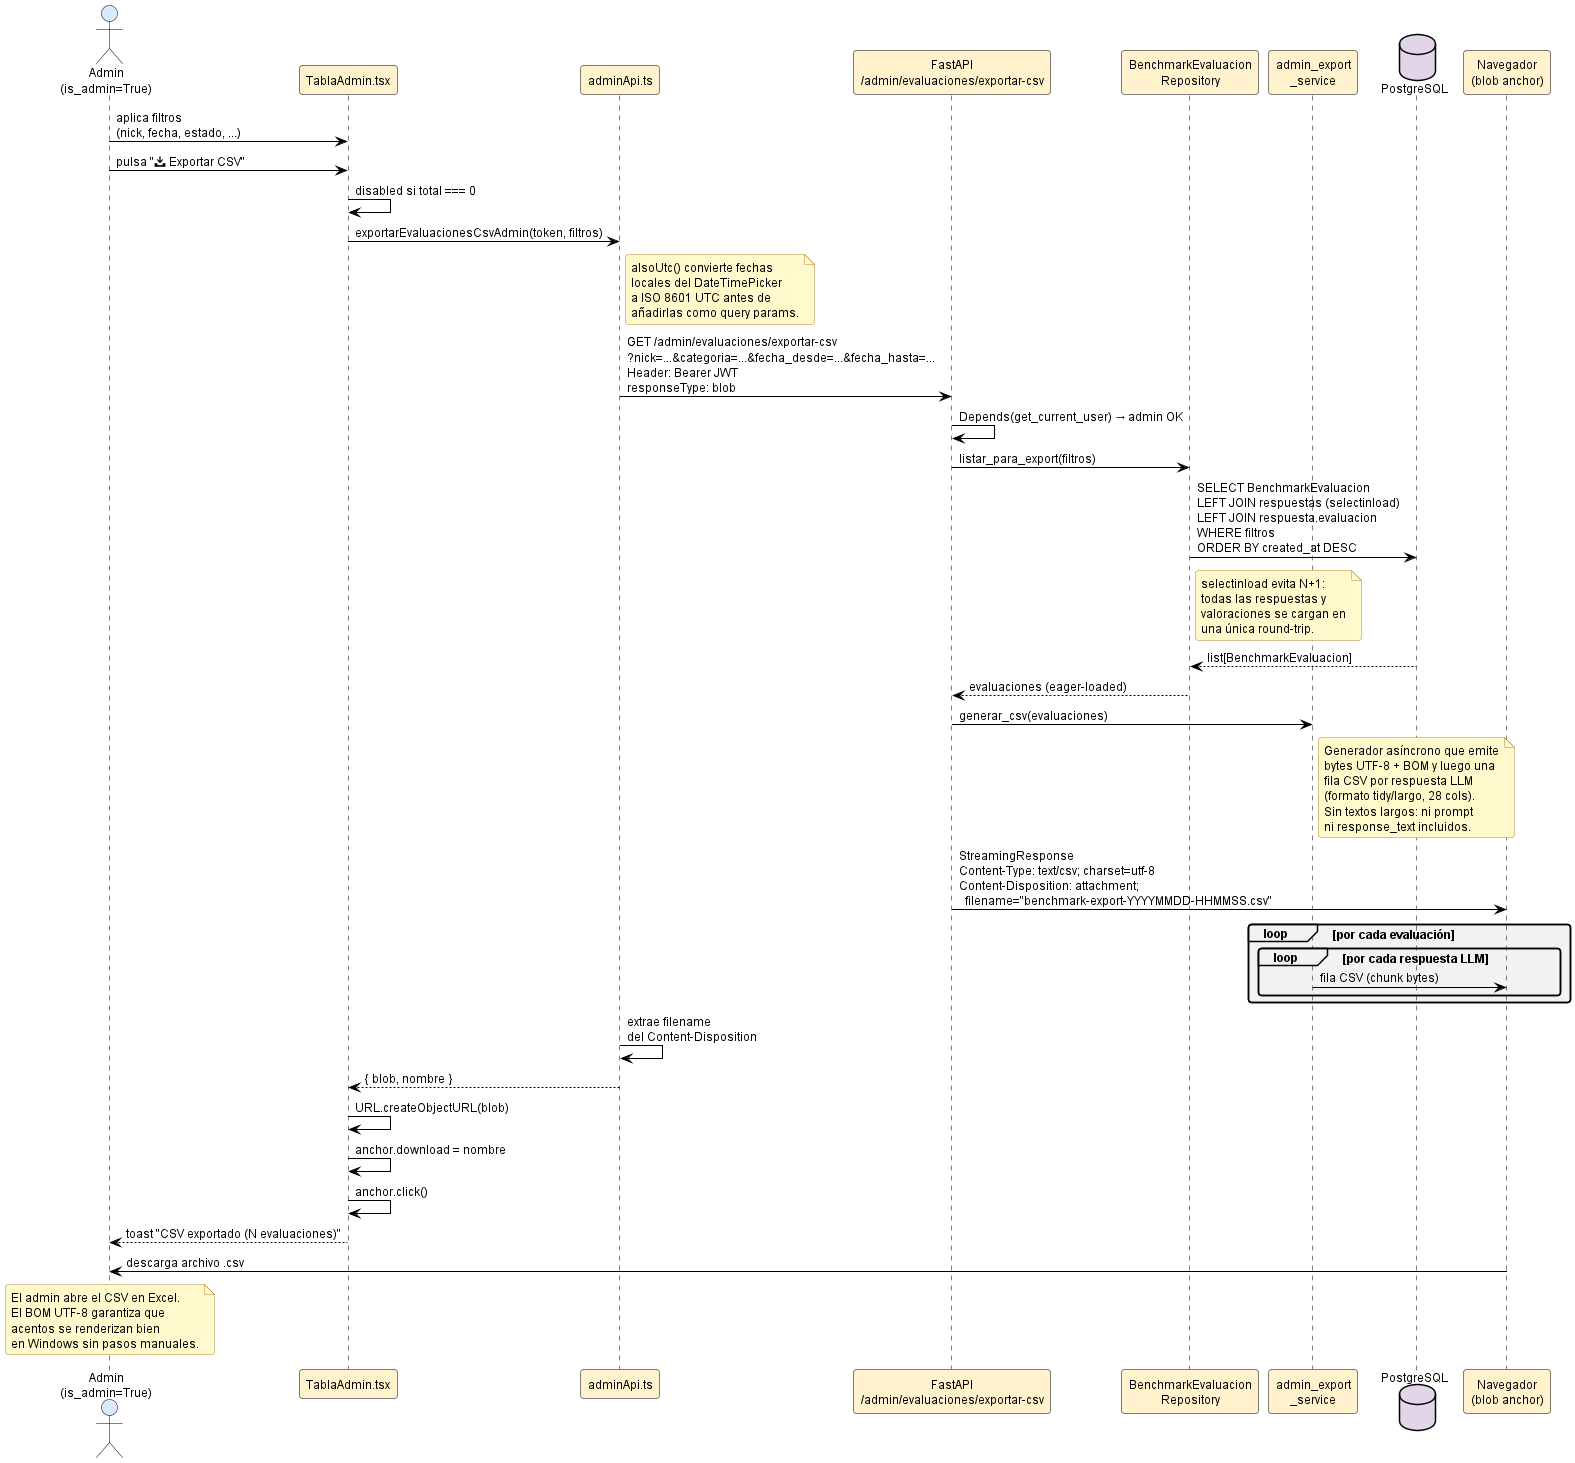

The diagram above was rendered by PlantUML. Its source (embedded in the PNG):
@startuml sec_export_csv

' ============================================================
' Estilo claro estandar — fondo blanco, fuente y lineas negras,
' rellenos pastel suaves. NO MODO OSCURO.
' Inyectado por docs/diagramas/plantuml/_normalizar_estilo_claro.py
' ============================================================
skinparam backgroundColor #FFFFFF
skinparam defaultFontColor #000000
skinparam defaultFontName "Helvetica"
skinparam defaultFontSize 12
skinparam shadowing false
skinparam roundCorner 6
skinparam ArrowColor #000000
skinparam ArrowFontColor #000000

' Notas: amarillo palido, texto negro, borde naranja oscuro.
skinparam noteBackgroundColor #FFF9CC
skinparam noteBorderColor #B5852E
skinparam noteFontColor #000000

' Titulos
skinparam titleFontColor #1F4E79
skinparam titleFontSize 14
skinparam titleFontStyle bold

' Divisores y headers
skinparam dividerBackgroundColor #F2F2F2
skinparam dividerFontColor #000000

' ─── Secuencia ───────────────────────────
skinparam sequence {
  ActorBackgroundColor #DAE8FC
  ActorBorderColor #000000
  ActorFontColor #000000
  ParticipantBackgroundColor #FFF2CC
  ParticipantBorderColor #000000
  ParticipantFontColor #000000
  LifeLineBorderColor #000000
  LifeLineBackgroundColor #FFFFFF
  ArrowColor #000000
  ArrowFontColor #000000
  GroupBackgroundColor #F2F2F2
  GroupHeaderFontColor #000000
  GroupBorderColor #000000
  ReferenceBackgroundColor #FFF9CC
  ReferenceBorderColor #B5852E
  ReferenceFontColor #000000
  DividerBackgroundColor #F2F2F2
  DividerFontColor #000000
}
skinparam activationBackgroundColor #FFF2CC
skinparam activationBorderColor #000000
skinparam databaseBackgroundColor #E1D5E7
skinparam databaseBorderColor #000000
skinparam databaseFontColor #000000

' ─── Actividad ───────────────────────────
skinparam activity {
  BackgroundColor #FFF2CC
  BorderColor #000000
  ArrowColor #000000
  FontColor #000000
  StartColor #000000
  EndColor #000000
  DiamondBackgroundColor #DAE8FC
  DiamondBorderColor #000000
  DiamondFontColor #000000
}
skinparam activityArrowColor #000000

' ─── Estados ─────────────────────────────
skinparam state {
  BackgroundColor #DAE8FC
  BorderColor #000000
  FontColor #000000
  ArrowColor #000000
  StartColor #000000
  EndColor #000000
}

' ─── Casos de uso ────────────────────────
skinparam usecase {
  BackgroundColor #FFF2CC
  BorderColor #000000
  ArrowColor #000000
  FontColor #000000
}
skinparam actor {
  BackgroundColor #DAE8FC
  BorderColor #000000
  FontColor #000000
}

' ─── Clases ──────────────────────────────
skinparam class {
  BackgroundColor #FFF2CC
  BorderColor #000000
  ArrowColor #000000
  FontColor #000000
  AttributeFontColor #000000
  StereotypeFontColor #595959
}
skinparam classAttributeIconSize 0
skinparam classBackgroundColor #FFF2CC
skinparam classBorderColor #000000

' ─── Componentes / paquetes ──────────────
skinparam component {
  BackgroundColor #D5E8D4
  BorderColor #000000
  ArrowColor #000000
  FontColor #000000
}
skinparam package {
  BackgroundColor #F2F2F2
  BorderColor #000000
  FontColor #000000
}
skinparam node {
  BackgroundColor #FFF2CC
  BorderColor #000000
  FontColor #000000
}
skinparam cloud {
  BackgroundColor #E1D5E7
  BorderColor #000000
  FontColor #000000
}

' ─── ER ──────────────────────────────────
skinparam entity {
  BackgroundColor #FFF2CC
  BorderColor #000000
  FontColor #000000
}

' ─── Rectangulos genericos ──────────────
skinparam rectangle {
  BackgroundColor #F8F8F8
  BorderColor #000000
  FontColor #000000
}

' ─── Interfaces ──────────────────────────
skinparam interface {
  BackgroundColor #FFF2CC
  BorderColor #000000
  FontColor #000000
}

' ============================================================
' Diagrama de secuencia — Exportar evaluaciones a CSV (admin)
' Ruta: docs/diagramas/plantuml/12_secuencia_export_csv.puml
'
' Cubre: RF-19 (export CSV admin con filtros activos).
' ============================================================

actor "Admin\n(is_admin=True)" as Admin
participant "TablaAdmin.tsx" as UI
participant "adminApi.ts" as API
participant "FastAPI\n/admin/evaluaciones/exportar-csv" as Router
participant "BenchmarkEvaluacion\nRepository" as Repo
participant "admin_export\n_service" as Svc
database "PostgreSQL" as DB
participant "Navegador\n(blob anchor)" as Browser

Admin -> UI : aplica filtros\n(nick, fecha, estado, ...)
Admin -> UI : pulsa "📥 Exportar CSV"
UI -> UI : disabled si total === 0

UI -> API : exportarEvaluacionesCsvAdmin(token, filtros)
note right of API
  aIsoUtc() convierte fechas
  locales del DateTimePicker
  a ISO 8601 UTC antes de
  añadirlas como query params.
end note

API -> Router : GET /admin/evaluaciones/exportar-csv\n?nick=...&categoria=...&fecha_desde=...&fecha_hasta=...\nHeader: Bearer JWT\nresponseType: blob
Router -> Router : Depends(get_current_user) → admin OK
Router -> Repo : listar_para_export(filtros)
Repo -> DB : SELECT BenchmarkEvaluacion\nLEFT JOIN respuestas (selectinload)\nLEFT JOIN respuesta.evaluacion\nWHERE filtros\nORDER BY created_at DESC
note right of Repo
  selectinload evita N+1:
  todas las respuestas y
  valoraciones se cargan en
  una única round-trip.
end note
DB --> Repo : list[BenchmarkEvaluacion]
Repo --> Router : evaluaciones (eager-loaded)

Router -> Svc : generar_csv(evaluaciones)
note right of Svc
  Generador asíncrono que emite
  bytes UTF-8 + BOM y luego una
  fila CSV por respuesta LLM
  (formato tidy/largo, 28 cols).
  Sin textos largos: ni prompt
  ni response_text incluidos.
end note

Router -> Browser : StreamingResponse\nContent-Type: text/csv; charset=utf-8\nContent-Disposition: attachment;\n  filename="benchmark-export-YYYYMMDD-HHMMSS.csv"

loop por cada evaluación
    loop por cada respuesta LLM
        Svc -> Browser : fila CSV (chunk bytes)
    end
end

API -> API : extrae filename\ndel Content-Disposition
API --> UI : { blob, nombre }
UI -> UI : URL.createObjectURL(blob)
UI -> UI : anchor.download = nombre
UI -> UI : anchor.click()
UI --> Admin : toast "CSV exportado (N evaluaciones)"
Browser -> Admin : descarga archivo .csv

note over Admin
  El admin abre el CSV en Excel.
  El BOM UTF-8 garantiza que
  acentos se renderizan bien
  en Windows sin pasos manuales.
end note

@enduml